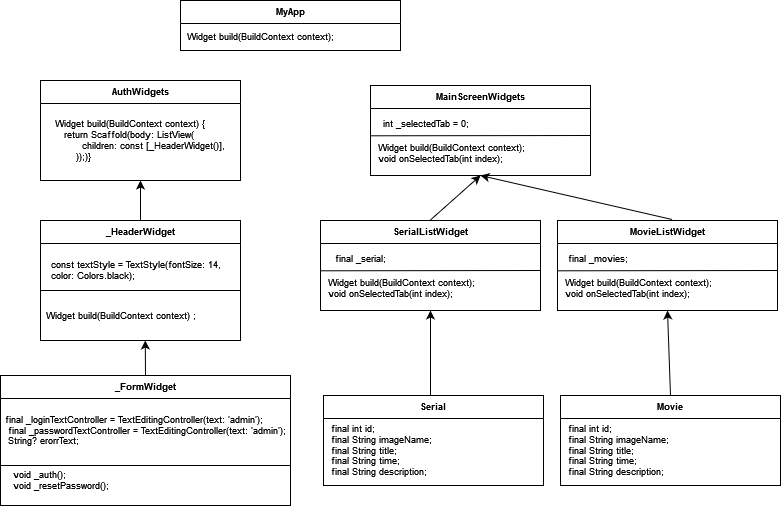

The diagram above was exported from draw.io. Its source (the exported page's mxGraphModel, read from the mxfile embedded in the PNG):
<mxGraphModel dx="1185" dy="598" grid="1" gridSize="10" guides="1" tooltips="1" connect="1" arrows="1" fold="1" page="1" pageScale="1" pageWidth="827" pageHeight="1169" math="0" shadow="0">
  <root>
    <mxCell id="0" />
    <mxCell id="1" parent="0" />
    <mxCell id="enfFQbIZTo1jVdUKYdcK-1" value="MyApp" style="swimlane;fontSize=9;" vertex="1" parent="1">
      <mxGeometry x="230" y="110" width="220" height="50" as="geometry" />
    </mxCell>
    <mxCell id="enfFQbIZTo1jVdUKYdcK-3" value="&lt;div style=&quot;font-size: 9px;&quot;&gt;Widget build(BuildContext context);&lt;/div&gt;" style="text;html=1;align=left;verticalAlign=middle;resizable=0;points=[];autosize=1;strokeColor=none;fillColor=none;fontSize=9;" vertex="1" parent="enfFQbIZTo1jVdUKYdcK-1">
      <mxGeometry x="5" y="26" width="170" height="20" as="geometry" />
    </mxCell>
    <mxCell id="enfFQbIZTo1jVdUKYdcK-4" value="AuthWidgets" style="swimlane;fontSize=9;" vertex="1" parent="1">
      <mxGeometry x="90" y="190" width="200" height="100" as="geometry" />
    </mxCell>
    <mxCell id="enfFQbIZTo1jVdUKYdcK-5" value="&amp;nbsp;Widget build(BuildContext context) {&lt;br style=&quot;font-size: 9px;&quot;&gt;&amp;nbsp;&amp;nbsp;&amp;nbsp; return Scaffold(body: ListView(&lt;br style=&quot;font-size: 9px;&quot;&gt;&amp;nbsp;&amp;nbsp;&amp;nbsp;&amp;nbsp;&amp;nbsp;&amp;nbsp;&amp;nbsp;&amp;nbsp;&amp;nbsp; children: const [_HeaderWidget()],&lt;br style=&quot;font-size: 9px;&quot;&gt;&amp;nbsp;&amp;nbsp;&amp;nbsp;&amp;nbsp;&amp;nbsp;&amp;nbsp;&amp;nbsp; ));)}" style="text;html=1;align=left;verticalAlign=middle;resizable=0;points=[];autosize=1;strokeColor=none;fillColor=none;fontSize=9;" vertex="1" parent="enfFQbIZTo1jVdUKYdcK-4">
      <mxGeometry x="10" y="30" width="200" height="60" as="geometry" />
    </mxCell>
    <mxCell id="enfFQbIZTo1jVdUKYdcK-14" value="" style="endArrow=classic;html=1;rounded=0;entryX=0.5;entryY=1;entryDx=0;entryDy=0;fontSize=9;" edge="1" parent="enfFQbIZTo1jVdUKYdcK-4" target="enfFQbIZTo1jVdUKYdcK-4">
      <mxGeometry width="50" height="50" relative="1" as="geometry">
        <mxPoint x="120.38" y="140" as="sourcePoint" />
        <mxPoint x="254.38" y="30" as="targetPoint" />
        <Array as="points">
          <mxPoint x="100" y="140" />
        </Array>
      </mxGeometry>
    </mxCell>
    <mxCell id="enfFQbIZTo1jVdUKYdcK-6" value="MainScreenWidgets" style="swimlane;fontSize=9;" vertex="1" parent="1">
      <mxGeometry x="420" y="195" width="220" height="90" as="geometry" />
    </mxCell>
    <mxCell id="enfFQbIZTo1jVdUKYdcK-31" value="" style="endArrow=none;html=1;rounded=0;fontSize=9;" edge="1" parent="enfFQbIZTo1jVdUKYdcK-6">
      <mxGeometry width="50" height="50" relative="1" as="geometry">
        <mxPoint y="50.30000000000001" as="sourcePoint" />
        <mxPoint x="220" y="50" as="targetPoint" />
      </mxGeometry>
    </mxCell>
    <mxCell id="enfFQbIZTo1jVdUKYdcK-33" value="int _selectedTab = 0;" style="text;html=1;align=center;verticalAlign=middle;resizable=0;points=[];autosize=1;strokeColor=none;fillColor=none;fontSize=9;" vertex="1" parent="enfFQbIZTo1jVdUKYdcK-6">
      <mxGeometry y="28" width="110" height="20" as="geometry" />
    </mxCell>
    <mxCell id="enfFQbIZTo1jVdUKYdcK-7" value="&lt;div&gt;Widget build(BuildContext context);&lt;/div&gt;&lt;div&gt;void onSelectedTab(int index);&lt;/div&gt;" style="text;html=1;align=left;verticalAlign=middle;resizable=0;points=[];autosize=1;strokeColor=none;fillColor=none;fontSize=9;" vertex="1" parent="enfFQbIZTo1jVdUKYdcK-6">
      <mxGeometry x="6" y="48" width="170" height="40" as="geometry" />
    </mxCell>
    <mxCell id="enfFQbIZTo1jVdUKYdcK-11" value="_HeaderWidget" style="swimlane;fontSize=9;" vertex="1" parent="1">
      <mxGeometry x="90" y="330" width="200" height="120" as="geometry" />
    </mxCell>
    <mxCell id="enfFQbIZTo1jVdUKYdcK-12" value="Widget build(BuildContext context) ;" style="text;html=1;align=left;verticalAlign=middle;resizable=0;points=[];autosize=1;strokeColor=none;fillColor=none;fontSize=9;" vertex="1" parent="enfFQbIZTo1jVdUKYdcK-11">
      <mxGeometry x="4.38" y="85" width="180" height="20" as="geometry" />
    </mxCell>
    <mxCell id="enfFQbIZTo1jVdUKYdcK-19" value="" style="endArrow=none;html=1;rounded=0;fontSize=9;" edge="1" parent="enfFQbIZTo1jVdUKYdcK-11">
      <mxGeometry width="50" height="50" relative="1" as="geometry">
        <mxPoint y="70" as="sourcePoint" />
        <mxPoint x="200" y="70" as="targetPoint" />
      </mxGeometry>
    </mxCell>
    <mxCell id="enfFQbIZTo1jVdUKYdcK-21" value="&lt;div style=&quot;font-size: 9px;&quot;&gt;const textStyle = TextStyle(fontSize: 14,&lt;/div&gt;&lt;div align=&quot;left&quot; style=&quot;font-size: 9px;&quot;&gt;color: Colors.black);&lt;/div&gt;" style="text;html=1;align=center;verticalAlign=middle;resizable=0;points=[];autosize=1;strokeColor=none;fillColor=none;fontSize=9;" vertex="1" parent="enfFQbIZTo1jVdUKYdcK-11">
      <mxGeometry y="30" width="190" height="40" as="geometry" />
    </mxCell>
    <mxCell id="enfFQbIZTo1jVdUKYdcK-17" value="" style="edgeStyle=none;orthogonalLoop=1;jettySize=auto;html=1;rounded=0;fontSize=9;exitX=0.5;exitY=0;exitDx=0;exitDy=0;" edge="1" parent="1" source="enfFQbIZTo1jVdUKYdcK-23">
      <mxGeometry width="100" relative="1" as="geometry">
        <mxPoint x="194.76" y="520" as="sourcePoint" />
        <mxPoint x="194.76" y="450" as="targetPoint" />
        <Array as="points" />
      </mxGeometry>
    </mxCell>
    <mxCell id="enfFQbIZTo1jVdUKYdcK-23" value="_FormWidget" style="swimlane;fontSize=9;" vertex="1" parent="1">
      <mxGeometry x="50" y="485" width="290" height="130" as="geometry" />
    </mxCell>
    <mxCell id="enfFQbIZTo1jVdUKYdcK-25" value="" style="endArrow=none;html=1;rounded=0;fontSize=9;" edge="1" parent="enfFQbIZTo1jVdUKYdcK-23">
      <mxGeometry width="50" height="50" relative="1" as="geometry">
        <mxPoint y="90" as="sourcePoint" />
        <mxPoint x="290" y="90" as="targetPoint" />
      </mxGeometry>
    </mxCell>
    <mxCell id="enfFQbIZTo1jVdUKYdcK-26" value="&amp;nbsp;final _loginTextController = TextEditingController(text: 'admin');&lt;br style=&quot;font-size: 9px;&quot;&gt;&amp;nbsp; final _passwordTextController = TextEditingController(text: 'admin');&lt;br style=&quot;font-size: 9px;&quot;&gt;&amp;nbsp; String? erorrText;" style="text;html=1;align=left;verticalAlign=middle;resizable=0;points=[];autosize=1;strokeColor=none;fillColor=none;fontSize=9;" vertex="1" parent="enfFQbIZTo1jVdUKYdcK-23">
      <mxGeometry y="30" width="310" height="50" as="geometry" />
    </mxCell>
    <mxCell id="enfFQbIZTo1jVdUKYdcK-28" value="&lt;div align=&quot;left&quot; style=&quot;font-size: 9px;&quot;&gt;void _auth();&lt;/div&gt;&lt;div style=&quot;font-size: 9px;&quot;&gt;void _resetPassword(); &lt;/div&gt;" style="text;html=1;align=center;verticalAlign=middle;resizable=0;points=[];autosize=1;strokeColor=none;fillColor=none;fontSize=9;" vertex="1" parent="enfFQbIZTo1jVdUKYdcK-23">
      <mxGeometry y="85" width="120" height="40" as="geometry" />
    </mxCell>
    <mxCell id="enfFQbIZTo1jVdUKYdcK-34" value="MovieListWidget" style="swimlane;fontSize=9;" vertex="1" parent="1">
      <mxGeometry x="607" y="330" width="220" height="90" as="geometry" />
    </mxCell>
    <mxCell id="enfFQbIZTo1jVdUKYdcK-35" value="" style="endArrow=none;html=1;rounded=0;fontSize=9;" edge="1" parent="enfFQbIZTo1jVdUKYdcK-34">
      <mxGeometry width="50" height="50" relative="1" as="geometry">
        <mxPoint y="50.30000000000001" as="sourcePoint" />
        <mxPoint x="220" y="50" as="targetPoint" />
      </mxGeometry>
    </mxCell>
    <mxCell id="enfFQbIZTo1jVdUKYdcK-36" value="final _movies;" style="text;html=1;align=center;verticalAlign=middle;resizable=0;points=[];autosize=1;strokeColor=none;fillColor=none;fontSize=9;" vertex="1" parent="enfFQbIZTo1jVdUKYdcK-34">
      <mxGeometry y="28" width="80" height="20" as="geometry" />
    </mxCell>
    <mxCell id="enfFQbIZTo1jVdUKYdcK-37" value="&lt;div&gt;Widget build(BuildContext context);&lt;/div&gt;&lt;div&gt;void onSelectedTab(int index);&lt;/div&gt;" style="text;html=1;align=left;verticalAlign=middle;resizable=0;points=[];autosize=1;strokeColor=none;fillColor=none;fontSize=9;" vertex="1" parent="enfFQbIZTo1jVdUKYdcK-34">
      <mxGeometry x="6" y="48" width="170" height="40" as="geometry" />
    </mxCell>
    <mxCell id="enfFQbIZTo1jVdUKYdcK-40" value="Movie" style="swimlane;fontSize=9;" vertex="1" parent="1">
      <mxGeometry x="610" y="505" width="220" height="90" as="geometry" />
    </mxCell>
    <mxCell id="enfFQbIZTo1jVdUKYdcK-42" value="&lt;div align=&quot;left&quot;&gt;final int id;&lt;br&gt;final String imageName;&lt;br&gt;&lt;/div&gt;&lt;div align=&quot;left&quot;&gt;final String title;&lt;br&gt;&lt;/div&gt;&lt;div align=&quot;left&quot;&gt;final String time;&lt;br&gt;final String description;&lt;/div&gt;" style="text;html=1;align=left;verticalAlign=middle;resizable=0;points=[];autosize=1;strokeColor=none;fillColor=none;fontSize=9;" vertex="1" parent="enfFQbIZTo1jVdUKYdcK-40">
      <mxGeometry x="6" y="20" width="130" height="70" as="geometry" />
    </mxCell>
    <mxCell id="enfFQbIZTo1jVdUKYdcK-44" value="" style="edgeStyle=none;orthogonalLoop=1;jettySize=auto;html=1;rounded=0;exitX=0.5;exitY=0;exitDx=0;exitDy=0;entryX=0.5;entryY=1;entryDx=0;entryDy=0;" edge="1" parent="1" source="enfFQbIZTo1jVdUKYdcK-40" target="enfFQbIZTo1jVdUKYdcK-34">
      <mxGeometry width="100" relative="1" as="geometry">
        <mxPoint x="710" y="460" as="sourcePoint" />
        <mxPoint x="520" y="420" as="targetPoint" />
        <Array as="points" />
      </mxGeometry>
    </mxCell>
    <mxCell id="enfFQbIZTo1jVdUKYdcK-45" value="SerialListWidget" style="swimlane;fontSize=9;" vertex="1" parent="1">
      <mxGeometry x="370" y="330" width="220" height="90" as="geometry" />
    </mxCell>
    <mxCell id="enfFQbIZTo1jVdUKYdcK-46" value="" style="endArrow=none;html=1;rounded=0;fontSize=9;" edge="1" parent="enfFQbIZTo1jVdUKYdcK-45">
      <mxGeometry width="50" height="50" relative="1" as="geometry">
        <mxPoint y="50.30000000000001" as="sourcePoint" />
        <mxPoint x="220" y="50" as="targetPoint" />
      </mxGeometry>
    </mxCell>
    <mxCell id="enfFQbIZTo1jVdUKYdcK-47" value="final _serial;" style="text;html=1;align=center;verticalAlign=middle;resizable=0;points=[];autosize=1;strokeColor=none;fillColor=none;fontSize=9;" vertex="1" parent="enfFQbIZTo1jVdUKYdcK-45">
      <mxGeometry y="28" width="80" height="20" as="geometry" />
    </mxCell>
    <mxCell id="enfFQbIZTo1jVdUKYdcK-48" value="&lt;div&gt;Widget build(BuildContext context);&lt;/div&gt;&lt;div&gt;void onSelectedTab(int index);&lt;/div&gt;" style="text;html=1;align=left;verticalAlign=middle;resizable=0;points=[];autosize=1;strokeColor=none;fillColor=none;fontSize=9;" vertex="1" parent="enfFQbIZTo1jVdUKYdcK-45">
      <mxGeometry x="6" y="48" width="170" height="40" as="geometry" />
    </mxCell>
    <mxCell id="enfFQbIZTo1jVdUKYdcK-49" value="Serial" style="swimlane;fontSize=9;" vertex="1" parent="1">
      <mxGeometry x="373" y="505" width="220" height="90" as="geometry" />
    </mxCell>
    <mxCell id="enfFQbIZTo1jVdUKYdcK-50" value="&lt;div align=&quot;left&quot;&gt;final int id;&lt;br&gt;final String imageName;&lt;br&gt;&lt;/div&gt;&lt;div align=&quot;left&quot;&gt;final String title;&lt;br&gt;&lt;/div&gt;&lt;div align=&quot;left&quot;&gt;final String time;&lt;br&gt;final String description;&lt;/div&gt;" style="text;html=1;align=left;verticalAlign=middle;resizable=0;points=[];autosize=1;strokeColor=none;fillColor=none;fontSize=9;" vertex="1" parent="enfFQbIZTo1jVdUKYdcK-49">
      <mxGeometry x="6" y="20" width="130" height="70" as="geometry" />
    </mxCell>
    <mxCell id="enfFQbIZTo1jVdUKYdcK-52" value="" style="edgeStyle=none;orthogonalLoop=1;jettySize=auto;html=1;rounded=0;entryX=0.5;entryY=1;entryDx=0;entryDy=0;" edge="1" parent="1" target="enfFQbIZTo1jVdUKYdcK-45">
      <mxGeometry width="100" relative="1" as="geometry">
        <mxPoint x="480" y="504.6" as="sourcePoint" />
        <mxPoint x="580" y="504.6" as="targetPoint" />
        <Array as="points" />
      </mxGeometry>
    </mxCell>
    <mxCell id="enfFQbIZTo1jVdUKYdcK-53" value="" style="edgeStyle=none;orthogonalLoop=1;jettySize=auto;html=1;rounded=0;entryX=0.5;entryY=1;entryDx=0;entryDy=0;" edge="1" parent="1" target="enfFQbIZTo1jVdUKYdcK-6">
      <mxGeometry width="100" relative="1" as="geometry">
        <mxPoint x="480" y="329.43" as="sourcePoint" />
        <mxPoint x="580" y="329.43" as="targetPoint" />
        <Array as="points" />
      </mxGeometry>
    </mxCell>
    <mxCell id="enfFQbIZTo1jVdUKYdcK-39" value="" style="edgeStyle=none;orthogonalLoop=1;jettySize=auto;html=1;rounded=0;exitX=0.521;exitY=-0.011;exitDx=0;exitDy=0;exitPerimeter=0;" edge="1" parent="1" source="enfFQbIZTo1jVdUKYdcK-34">
      <mxGeometry width="100" relative="1" as="geometry">
        <mxPoint x="712.1600000000001" y="324.55" as="sourcePoint" />
        <mxPoint x="530" y="285" as="targetPoint" />
        <Array as="points">
          <mxPoint x="530" y="285" />
        </Array>
      </mxGeometry>
    </mxCell>
  </root>
</mxGraphModel>